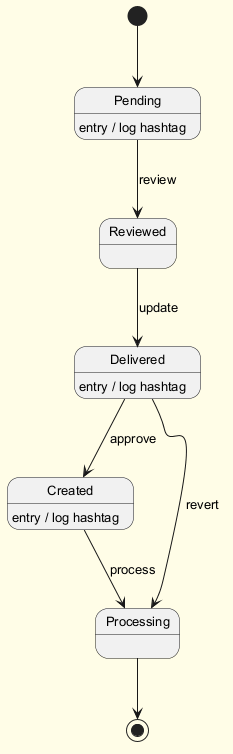

The diagram above was rendered by PlantUML. Its source (embedded in the PNG):
@startuml
skinparam backgroundColor #FFFDE7
skinparam classBackgroundColor #FFF9C4
skinparam classBorderColor #F57F17
skinparam defaultFontSize 13
[*] --> Pending
Pending --> Reviewed : review
Pending : entry / log hashtag
Reviewed --> Delivered : update
Delivered --> Created : approve
Delivered : entry / log hashtag
Created --> Processing : process
Created : entry / log hashtag
Delivered --> Processing : revert
Processing --> [*]
@enduml